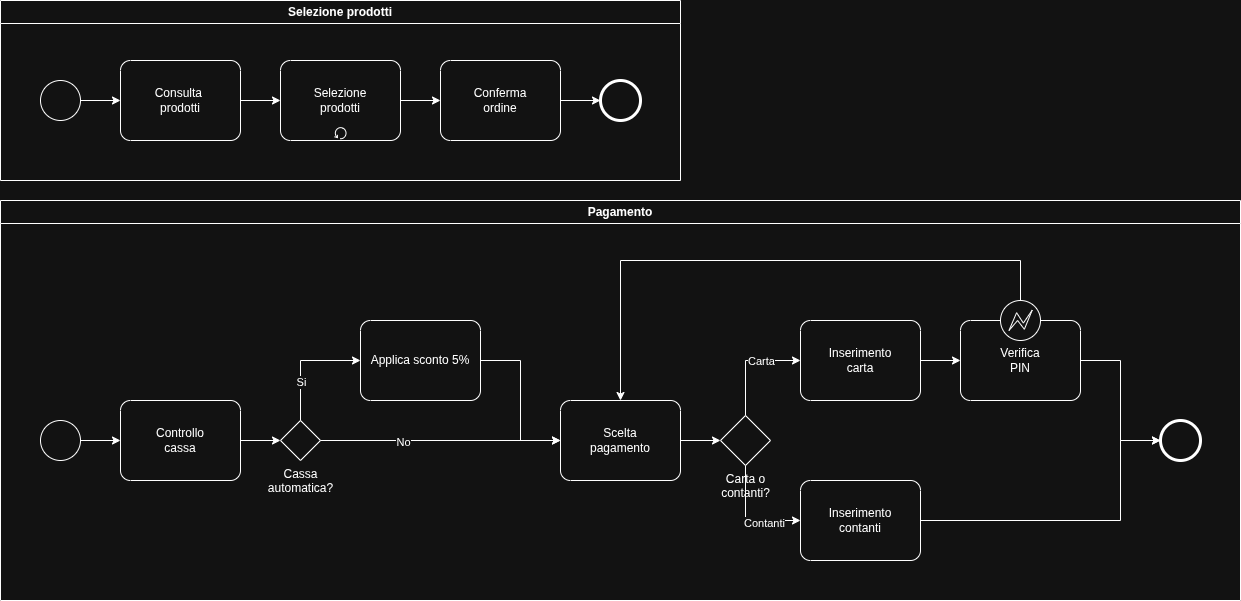

The diagram above was exported from draw.io. Its source (the exported page's mxGraphModel, read from the mxfile embedded in the PNG):
<mxGraphModel dx="1426" dy="854" grid="1" gridSize="10" guides="1" tooltips="1" connect="1" arrows="1" fold="1" page="1" pageScale="1" pageWidth="1169" pageHeight="827" math="0" shadow="0">
  <root>
    <mxCell id="0" />
    <mxCell id="1" parent="0" />
    <mxCell id="KQlooyQjQ7vTnxNXm0lN-2" value="Selezione prodotti" style="swimlane;whiteSpace=wrap;html=1;" vertex="1" parent="1">
      <mxGeometry x="40" y="20" width="680" height="180" as="geometry" />
    </mxCell>
    <mxCell id="KQlooyQjQ7vTnxNXm0lN-10" style="edgeStyle=orthogonalEdgeStyle;rounded=0;orthogonalLoop=1;jettySize=auto;html=1;exitX=1;exitY=0.5;exitDx=0;exitDy=0;exitPerimeter=0;" edge="1" parent="KQlooyQjQ7vTnxNXm0lN-2" source="KQlooyQjQ7vTnxNXm0lN-3" target="KQlooyQjQ7vTnxNXm0lN-5">
      <mxGeometry relative="1" as="geometry" />
    </mxCell>
    <mxCell id="KQlooyQjQ7vTnxNXm0lN-3" value="" style="points=[[0.145,0.145,0],[0.5,0,0],[0.855,0.145,0],[1,0.5,0],[0.855,0.855,0],[0.5,1,0],[0.145,0.855,0],[0,0.5,0]];shape=mxgraph.bpmn.event;html=1;verticalLabelPosition=bottom;labelBackgroundColor=#ffffff;verticalAlign=top;align=center;perimeter=ellipsePerimeter;outlineConnect=0;aspect=fixed;outline=standard;symbol=general;" vertex="1" parent="KQlooyQjQ7vTnxNXm0lN-2">
      <mxGeometry x="40" y="80" width="40" height="40" as="geometry" />
    </mxCell>
    <mxCell id="KQlooyQjQ7vTnxNXm0lN-4" value="" style="points=[[0.145,0.145,0],[0.5,0,0],[0.855,0.145,0],[1,0.5,0],[0.855,0.855,0],[0.5,1,0],[0.145,0.855,0],[0,0.5,0]];shape=mxgraph.bpmn.event;html=1;verticalLabelPosition=bottom;labelBackgroundColor=#ffffff;verticalAlign=top;align=center;perimeter=ellipsePerimeter;outlineConnect=0;aspect=fixed;outline=end;symbol=terminate2;" vertex="1" parent="KQlooyQjQ7vTnxNXm0lN-2">
      <mxGeometry x="600" y="80" width="40" height="40" as="geometry" />
    </mxCell>
    <mxCell id="KQlooyQjQ7vTnxNXm0lN-11" style="edgeStyle=orthogonalEdgeStyle;rounded=0;orthogonalLoop=1;jettySize=auto;html=1;exitX=1;exitY=0.5;exitDx=0;exitDy=0;exitPerimeter=0;" edge="1" parent="KQlooyQjQ7vTnxNXm0lN-2" source="KQlooyQjQ7vTnxNXm0lN-5" target="KQlooyQjQ7vTnxNXm0lN-7">
      <mxGeometry relative="1" as="geometry" />
    </mxCell>
    <mxCell id="KQlooyQjQ7vTnxNXm0lN-5" value="Consulta&amp;nbsp;&lt;div&gt;prodotti&lt;/div&gt;" style="points=[[0.25,0,0],[0.5,0,0],[0.75,0,0],[1,0.25,0],[1,0.5,0],[1,0.75,0],[0.75,1,0],[0.5,1,0],[0.25,1,0],[0,0.75,0],[0,0.5,0],[0,0.25,0]];shape=mxgraph.bpmn.task2;whiteSpace=wrap;rectStyle=rounded;size=10;html=1;container=1;expand=0;collapsible=0;taskMarker=abstract;" vertex="1" parent="KQlooyQjQ7vTnxNXm0lN-2">
      <mxGeometry x="120" y="60" width="120" height="80" as="geometry" />
    </mxCell>
    <mxCell id="KQlooyQjQ7vTnxNXm0lN-12" style="edgeStyle=orthogonalEdgeStyle;rounded=0;orthogonalLoop=1;jettySize=auto;html=1;exitX=1;exitY=0.5;exitDx=0;exitDy=0;exitPerimeter=0;" edge="1" parent="KQlooyQjQ7vTnxNXm0lN-2" source="KQlooyQjQ7vTnxNXm0lN-7" target="KQlooyQjQ7vTnxNXm0lN-8">
      <mxGeometry relative="1" as="geometry" />
    </mxCell>
    <mxCell id="KQlooyQjQ7vTnxNXm0lN-7" value="Selezione&lt;div&gt;prodotti&lt;/div&gt;" style="points=[[0.25,0,0],[0.5,0,0],[0.75,0,0],[1,0.25,0],[1,0.5,0],[1,0.75,0],[0.75,1,0],[0.5,1,0],[0.25,1,0],[0,0.75,0],[0,0.5,0],[0,0.25,0]];shape=mxgraph.bpmn.task2;whiteSpace=wrap;rectStyle=rounded;size=10;html=1;container=1;expand=0;collapsible=0;taskMarker=abstract;isLoopStandard=1;" vertex="1" parent="KQlooyQjQ7vTnxNXm0lN-2">
      <mxGeometry x="280" y="60" width="120" height="80" as="geometry" />
    </mxCell>
    <mxCell id="KQlooyQjQ7vTnxNXm0lN-13" style="edgeStyle=orthogonalEdgeStyle;rounded=0;orthogonalLoop=1;jettySize=auto;html=1;exitX=1;exitY=0.5;exitDx=0;exitDy=0;exitPerimeter=0;" edge="1" parent="KQlooyQjQ7vTnxNXm0lN-2" source="KQlooyQjQ7vTnxNXm0lN-8" target="KQlooyQjQ7vTnxNXm0lN-4">
      <mxGeometry relative="1" as="geometry" />
    </mxCell>
    <mxCell id="KQlooyQjQ7vTnxNXm0lN-8" value="Conferma&lt;div&gt;&lt;span style=&quot;background-color: transparent; color: light-dark(rgb(0, 0, 0), rgb(255, 255, 255));&quot;&gt;ordine&lt;/span&gt;&lt;/div&gt;" style="points=[[0.25,0,0],[0.5,0,0],[0.75,0,0],[1,0.25,0],[1,0.5,0],[1,0.75,0],[0.75,1,0],[0.5,1,0],[0.25,1,0],[0,0.75,0],[0,0.5,0],[0,0.25,0]];shape=mxgraph.bpmn.task2;whiteSpace=wrap;rectStyle=rounded;size=10;html=1;container=1;expand=0;collapsible=0;taskMarker=abstract;" vertex="1" parent="KQlooyQjQ7vTnxNXm0lN-2">
      <mxGeometry x="440" y="60" width="120" height="80" as="geometry" />
    </mxCell>
    <mxCell id="KQlooyQjQ7vTnxNXm0lN-15" value="Pagamento" style="swimlane;whiteSpace=wrap;html=1;" vertex="1" parent="1">
      <mxGeometry x="40" y="220" width="1240" height="400" as="geometry" />
    </mxCell>
    <mxCell id="KQlooyQjQ7vTnxNXm0lN-16" value="" style="points=[[0.145,0.145,0],[0.5,0,0],[0.855,0.145,0],[1,0.5,0],[0.855,0.855,0],[0.5,1,0],[0.145,0.855,0],[0,0.5,0]];shape=mxgraph.bpmn.event;html=1;verticalLabelPosition=bottom;labelBackgroundColor=#ffffff;verticalAlign=top;align=center;perimeter=ellipsePerimeter;outlineConnect=0;aspect=fixed;outline=standard;symbol=general;" vertex="1" parent="KQlooyQjQ7vTnxNXm0lN-15">
      <mxGeometry x="40" y="220" width="40" height="40" as="geometry" />
    </mxCell>
    <mxCell id="KQlooyQjQ7vTnxNXm0lN-17" value="Cassa&lt;div&gt;automatica?&lt;/div&gt;" style="points=[[0.25,0.25,0],[0.5,0,0],[0.75,0.25,0],[1,0.5,0],[0.75,0.75,0],[0.5,1,0],[0.25,0.75,0],[0,0.5,0]];shape=mxgraph.bpmn.gateway2;html=1;verticalLabelPosition=bottom;labelBackgroundColor=none;verticalAlign=top;align=center;perimeter=rhombusPerimeter;outlineConnect=0;outline=none;symbol=none;" vertex="1" parent="KQlooyQjQ7vTnxNXm0lN-15">
      <mxGeometry x="280" y="220" width="40" height="40" as="geometry" />
    </mxCell>
    <mxCell id="KQlooyQjQ7vTnxNXm0lN-18" value="Applica sconto 5%" style="points=[[0.25,0,0],[0.5,0,0],[0.75,0,0],[1,0.25,0],[1,0.5,0],[1,0.75,0],[0.75,1,0],[0.5,1,0],[0.25,1,0],[0,0.75,0],[0,0.5,0],[0,0.25,0]];shape=mxgraph.bpmn.task2;whiteSpace=wrap;rectStyle=rounded;size=10;html=1;container=1;expand=0;collapsible=0;taskMarker=abstract;" vertex="1" parent="KQlooyQjQ7vTnxNXm0lN-15">
      <mxGeometry x="360" y="120" width="120" height="80" as="geometry" />
    </mxCell>
    <mxCell id="KQlooyQjQ7vTnxNXm0lN-19" style="edgeStyle=orthogonalEdgeStyle;rounded=0;orthogonalLoop=1;jettySize=auto;html=1;exitX=0.5;exitY=0;exitDx=0;exitDy=0;exitPerimeter=0;entryX=0;entryY=0.5;entryDx=0;entryDy=0;entryPerimeter=0;" edge="1" parent="KQlooyQjQ7vTnxNXm0lN-15" source="KQlooyQjQ7vTnxNXm0lN-17" target="KQlooyQjQ7vTnxNXm0lN-18">
      <mxGeometry relative="1" as="geometry" />
    </mxCell>
    <mxCell id="KQlooyQjQ7vTnxNXm0lN-24" value="Si" style="edgeLabel;html=1;align=center;verticalAlign=middle;resizable=0;points=[];" vertex="1" connectable="0" parent="KQlooyQjQ7vTnxNXm0lN-19">
      <mxGeometry x="-0.3429" relative="1" as="geometry">
        <mxPoint as="offset" />
      </mxGeometry>
    </mxCell>
    <mxCell id="KQlooyQjQ7vTnxNXm0lN-25" value="Scelta&lt;div&gt;pagamento&lt;/div&gt;" style="points=[[0.25,0,0],[0.5,0,0],[0.75,0,0],[1,0.25,0],[1,0.5,0],[1,0.75,0],[0.75,1,0],[0.5,1,0],[0.25,1,0],[0,0.75,0],[0,0.5,0],[0,0.25,0]];shape=mxgraph.bpmn.task2;whiteSpace=wrap;rectStyle=rounded;size=10;html=1;container=1;expand=0;collapsible=0;taskMarker=abstract;" vertex="1" parent="KQlooyQjQ7vTnxNXm0lN-15">
      <mxGeometry x="560" y="200" width="120" height="80" as="geometry" />
    </mxCell>
    <mxCell id="KQlooyQjQ7vTnxNXm0lN-26" value="Controllo&lt;div&gt;cassa&lt;/div&gt;" style="points=[[0.25,0,0],[0.5,0,0],[0.75,0,0],[1,0.25,0],[1,0.5,0],[1,0.75,0],[0.75,1,0],[0.5,1,0],[0.25,1,0],[0,0.75,0],[0,0.5,0],[0,0.25,0]];shape=mxgraph.bpmn.task2;whiteSpace=wrap;rectStyle=rounded;size=10;html=1;container=1;expand=0;collapsible=0;taskMarker=abstract;" vertex="1" parent="KQlooyQjQ7vTnxNXm0lN-15">
      <mxGeometry x="120" y="200" width="120" height="80" as="geometry" />
    </mxCell>
    <mxCell id="KQlooyQjQ7vTnxNXm0lN-27" style="edgeStyle=orthogonalEdgeStyle;rounded=0;orthogonalLoop=1;jettySize=auto;html=1;exitX=1;exitY=0.5;exitDx=0;exitDy=0;exitPerimeter=0;entryX=0;entryY=0.5;entryDx=0;entryDy=0;entryPerimeter=0;" edge="1" parent="KQlooyQjQ7vTnxNXm0lN-15" source="KQlooyQjQ7vTnxNXm0lN-17" target="KQlooyQjQ7vTnxNXm0lN-25">
      <mxGeometry relative="1" as="geometry" />
    </mxCell>
    <mxCell id="KQlooyQjQ7vTnxNXm0lN-28" value="No" style="edgeLabel;html=1;align=center;verticalAlign=middle;resizable=0;points=[];" vertex="1" connectable="0" parent="KQlooyQjQ7vTnxNXm0lN-27">
      <mxGeometry x="-0.3167" y="-1" relative="1" as="geometry">
        <mxPoint as="offset" />
      </mxGeometry>
    </mxCell>
    <mxCell id="KQlooyQjQ7vTnxNXm0lN-29" style="edgeStyle=orthogonalEdgeStyle;rounded=0;orthogonalLoop=1;jettySize=auto;html=1;exitX=1;exitY=0.5;exitDx=0;exitDy=0;exitPerimeter=0;entryX=0;entryY=0.5;entryDx=0;entryDy=0;entryPerimeter=0;" edge="1" parent="KQlooyQjQ7vTnxNXm0lN-15" source="KQlooyQjQ7vTnxNXm0lN-18" target="KQlooyQjQ7vTnxNXm0lN-25">
      <mxGeometry relative="1" as="geometry" />
    </mxCell>
    <mxCell id="KQlooyQjQ7vTnxNXm0lN-30" style="edgeStyle=orthogonalEdgeStyle;rounded=0;orthogonalLoop=1;jettySize=auto;html=1;exitX=1;exitY=0.5;exitDx=0;exitDy=0;exitPerimeter=0;entryX=0;entryY=0.5;entryDx=0;entryDy=0;entryPerimeter=0;" edge="1" parent="KQlooyQjQ7vTnxNXm0lN-15" source="KQlooyQjQ7vTnxNXm0lN-26" target="KQlooyQjQ7vTnxNXm0lN-17">
      <mxGeometry relative="1" as="geometry" />
    </mxCell>
    <mxCell id="KQlooyQjQ7vTnxNXm0lN-31" style="edgeStyle=orthogonalEdgeStyle;rounded=0;orthogonalLoop=1;jettySize=auto;html=1;exitX=1;exitY=0.5;exitDx=0;exitDy=0;exitPerimeter=0;entryX=0;entryY=0.5;entryDx=0;entryDy=0;entryPerimeter=0;" edge="1" parent="KQlooyQjQ7vTnxNXm0lN-15" source="KQlooyQjQ7vTnxNXm0lN-16" target="KQlooyQjQ7vTnxNXm0lN-26">
      <mxGeometry relative="1" as="geometry" />
    </mxCell>
    <mxCell id="KQlooyQjQ7vTnxNXm0lN-32" value="Carta o&lt;div&gt;contanti?&lt;/div&gt;" style="points=[[0.25,0.25,0],[0.5,0,0],[0.75,0.25,0],[1,0.5,0],[0.75,0.75,0],[0.5,1,0],[0.25,0.75,0],[0,0.5,0]];shape=mxgraph.bpmn.gateway2;html=1;verticalLabelPosition=bottom;labelBackgroundColor=none;verticalAlign=top;align=center;perimeter=rhombusPerimeter;outlineConnect=0;outline=none;symbol=none;" vertex="1" parent="KQlooyQjQ7vTnxNXm0lN-15">
      <mxGeometry x="720" y="215" width="50" height="50" as="geometry" />
    </mxCell>
    <mxCell id="KQlooyQjQ7vTnxNXm0lN-33" value="Inserimento&lt;div&gt;carta&lt;/div&gt;" style="points=[[0.25,0,0],[0.5,0,0],[0.75,0,0],[1,0.25,0],[1,0.5,0],[1,0.75,0],[0.75,1,0],[0.5,1,0],[0.25,1,0],[0,0.75,0],[0,0.5,0],[0,0.25,0]];shape=mxgraph.bpmn.task2;whiteSpace=wrap;rectStyle=rounded;size=10;html=1;container=1;expand=0;collapsible=0;taskMarker=abstract;" vertex="1" parent="KQlooyQjQ7vTnxNXm0lN-15">
      <mxGeometry x="800" y="120" width="120" height="80" as="geometry" />
    </mxCell>
    <mxCell id="KQlooyQjQ7vTnxNXm0lN-34" value="Inserimento&lt;div&gt;contanti&lt;/div&gt;" style="points=[[0.25,0,0],[0.5,0,0],[0.75,0,0],[1,0.25,0],[1,0.5,0],[1,0.75,0],[0.75,1,0],[0.5,1,0],[0.25,1,0],[0,0.75,0],[0,0.5,0],[0,0.25,0]];shape=mxgraph.bpmn.task2;whiteSpace=wrap;rectStyle=rounded;size=10;html=1;container=1;expand=0;collapsible=0;taskMarker=abstract;" vertex="1" parent="KQlooyQjQ7vTnxNXm0lN-15">
      <mxGeometry x="800" y="280" width="120" height="80" as="geometry" />
    </mxCell>
    <mxCell id="KQlooyQjQ7vTnxNXm0lN-35" style="edgeStyle=orthogonalEdgeStyle;rounded=0;orthogonalLoop=1;jettySize=auto;html=1;exitX=0.5;exitY=1;exitDx=0;exitDy=0;exitPerimeter=0;entryX=0;entryY=0.5;entryDx=0;entryDy=0;entryPerimeter=0;" edge="1" parent="KQlooyQjQ7vTnxNXm0lN-15" source="KQlooyQjQ7vTnxNXm0lN-32" target="KQlooyQjQ7vTnxNXm0lN-34">
      <mxGeometry relative="1" as="geometry" />
    </mxCell>
    <mxCell id="KQlooyQjQ7vTnxNXm0lN-36" value="Contanti" style="edgeLabel;html=1;align=center;verticalAlign=middle;resizable=0;points=[];" vertex="1" connectable="0" parent="KQlooyQjQ7vTnxNXm0lN-35">
      <mxGeometry x="0.3273" y="-2" relative="1" as="geometry">
        <mxPoint as="offset" />
      </mxGeometry>
    </mxCell>
    <mxCell id="KQlooyQjQ7vTnxNXm0lN-37" style="edgeStyle=orthogonalEdgeStyle;rounded=0;orthogonalLoop=1;jettySize=auto;html=1;exitX=0.5;exitY=0;exitDx=0;exitDy=0;exitPerimeter=0;entryX=0;entryY=0.5;entryDx=0;entryDy=0;entryPerimeter=0;" edge="1" parent="KQlooyQjQ7vTnxNXm0lN-15" source="KQlooyQjQ7vTnxNXm0lN-32" target="KQlooyQjQ7vTnxNXm0lN-33">
      <mxGeometry relative="1" as="geometry" />
    </mxCell>
    <mxCell id="KQlooyQjQ7vTnxNXm0lN-38" value="Carta" style="edgeLabel;html=1;align=center;verticalAlign=middle;resizable=0;points=[];" vertex="1" connectable="0" parent="KQlooyQjQ7vTnxNXm0lN-37">
      <mxGeometry x="0.0545" y="-1" relative="1" as="geometry">
        <mxPoint x="12" y="-1" as="offset" />
      </mxGeometry>
    </mxCell>
    <mxCell id="KQlooyQjQ7vTnxNXm0lN-39" value="Verifica&lt;div&gt;PIN&lt;/div&gt;" style="points=[[0.25,0,0],[0.5,0,0],[0.75,0,0],[1,0.25,0],[1,0.5,0],[1,0.75,0],[0.75,1,0],[0.5,1,0],[0.25,1,0],[0,0.75,0],[0,0.5,0],[0,0.25,0]];shape=mxgraph.bpmn.task2;whiteSpace=wrap;rectStyle=rounded;size=10;html=1;container=1;expand=0;collapsible=0;taskMarker=abstract;" vertex="1" parent="KQlooyQjQ7vTnxNXm0lN-15">
      <mxGeometry x="960" y="120" width="120" height="80" as="geometry" />
    </mxCell>
    <mxCell id="KQlooyQjQ7vTnxNXm0lN-51" value="" style="points=[[0.145,0.145,0],[0.5,0,0],[0.855,0.145,0],[1,0.5,0],[0.855,0.855,0],[0.5,1,0],[0.145,0.855,0],[0,0.5,0]];shape=mxgraph.bpmn.event;html=1;verticalLabelPosition=bottom;labelBackgroundColor=#ffffff;verticalAlign=top;align=center;perimeter=ellipsePerimeter;outlineConnect=0;aspect=fixed;outline=eventInt;symbol=error;" vertex="1" parent="KQlooyQjQ7vTnxNXm0lN-39">
      <mxGeometry x="40" y="-20" width="40" height="40" as="geometry" />
    </mxCell>
    <mxCell id="KQlooyQjQ7vTnxNXm0lN-40" style="edgeStyle=orthogonalEdgeStyle;rounded=0;orthogonalLoop=1;jettySize=auto;html=1;exitX=1;exitY=0.5;exitDx=0;exitDy=0;exitPerimeter=0;entryX=0;entryY=0.5;entryDx=0;entryDy=0;entryPerimeter=0;" edge="1" parent="KQlooyQjQ7vTnxNXm0lN-15" source="KQlooyQjQ7vTnxNXm0lN-33" target="KQlooyQjQ7vTnxNXm0lN-39">
      <mxGeometry relative="1" as="geometry" />
    </mxCell>
    <mxCell id="KQlooyQjQ7vTnxNXm0lN-44" value="" style="points=[[0.145,0.145,0],[0.5,0,0],[0.855,0.145,0],[1,0.5,0],[0.855,0.855,0],[0.5,1,0],[0.145,0.855,0],[0,0.5,0]];shape=mxgraph.bpmn.event;html=1;verticalLabelPosition=bottom;labelBackgroundColor=#ffffff;verticalAlign=top;align=center;perimeter=ellipsePerimeter;outlineConnect=0;aspect=fixed;outline=end;symbol=terminate2;" vertex="1" parent="KQlooyQjQ7vTnxNXm0lN-15">
      <mxGeometry x="1160" y="220" width="40" height="40" as="geometry" />
    </mxCell>
    <mxCell id="KQlooyQjQ7vTnxNXm0lN-47" style="edgeStyle=orthogonalEdgeStyle;rounded=0;orthogonalLoop=1;jettySize=auto;html=1;exitX=1;exitY=0.5;exitDx=0;exitDy=0;exitPerimeter=0;entryX=0;entryY=0.5;entryDx=0;entryDy=0;entryPerimeter=0;" edge="1" parent="KQlooyQjQ7vTnxNXm0lN-15" source="KQlooyQjQ7vTnxNXm0lN-39" target="KQlooyQjQ7vTnxNXm0lN-44">
      <mxGeometry relative="1" as="geometry" />
    </mxCell>
    <mxCell id="KQlooyQjQ7vTnxNXm0lN-49" style="edgeStyle=orthogonalEdgeStyle;rounded=0;orthogonalLoop=1;jettySize=auto;html=1;exitX=1;exitY=0.5;exitDx=0;exitDy=0;exitPerimeter=0;entryX=0;entryY=0.5;entryDx=0;entryDy=0;entryPerimeter=0;" edge="1" parent="KQlooyQjQ7vTnxNXm0lN-15" source="KQlooyQjQ7vTnxNXm0lN-34" target="KQlooyQjQ7vTnxNXm0lN-44">
      <mxGeometry relative="1" as="geometry">
        <Array as="points">
          <mxPoint x="1120" y="320" />
          <mxPoint x="1120" y="240" />
        </Array>
      </mxGeometry>
    </mxCell>
    <mxCell id="KQlooyQjQ7vTnxNXm0lN-50" style="edgeStyle=orthogonalEdgeStyle;rounded=0;orthogonalLoop=1;jettySize=auto;html=1;exitX=1;exitY=0.5;exitDx=0;exitDy=0;exitPerimeter=0;entryX=0;entryY=0.5;entryDx=0;entryDy=0;entryPerimeter=0;" edge="1" parent="KQlooyQjQ7vTnxNXm0lN-15" source="KQlooyQjQ7vTnxNXm0lN-25" target="KQlooyQjQ7vTnxNXm0lN-32">
      <mxGeometry relative="1" as="geometry" />
    </mxCell>
    <mxCell id="KQlooyQjQ7vTnxNXm0lN-52" style="edgeStyle=orthogonalEdgeStyle;rounded=0;orthogonalLoop=1;jettySize=auto;html=1;exitX=0.5;exitY=0;exitDx=0;exitDy=0;exitPerimeter=0;entryX=0.5;entryY=0;entryDx=0;entryDy=0;entryPerimeter=0;" edge="1" parent="KQlooyQjQ7vTnxNXm0lN-15" source="KQlooyQjQ7vTnxNXm0lN-51" target="KQlooyQjQ7vTnxNXm0lN-25">
      <mxGeometry relative="1" as="geometry">
        <Array as="points">
          <mxPoint x="1020" y="60" />
          <mxPoint x="620" y="60" />
        </Array>
      </mxGeometry>
    </mxCell>
  </root>
</mxGraphModel>